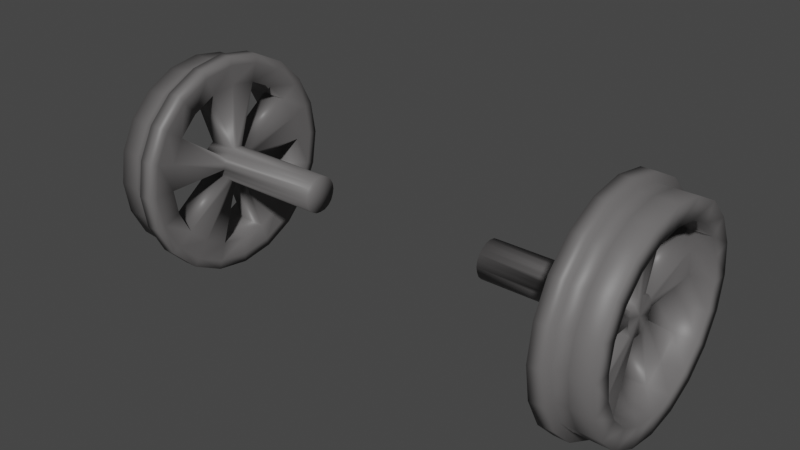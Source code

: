# Source: wheels_small.blend  (saved by Blender 2.93.21; exported with 4.5.12 LTS)
import bpy
from mathutils import Matrix  # noqa: F401  (used for matrix-valued properties, if any)

bpy.ops.wm.read_factory_settings(use_empty=True)
scene = bpy.context.scene
scene.name = 'Scene'

# ---- collections
col_collection = bpy.data.collections.new('Collection'); scene.collection.children.link(col_collection)

# ---- materials (node trees are filled in below, after node groups)
mat_material_001 = bpy.data.materials.new('Material.001')
mat_material_001.use_transparent_shadow = False
mat_material_004 = bpy.data.materials.new('Material.004')
mat_material_004.use_transparent_shadow = False

# ---- material node trees
mat_material_001.use_nodes = True; mat_material_001.node_tree.nodes.clear()
_N = mat_material_001.node_tree.nodes; _L = mat_material_001.node_tree.links
n0 = _N.new('ShaderNodeBsdfPrincipled'); n0.name = 'Principled BSDF'; n0.location = (10, 300)
n0.distribution = 'GGX'
n0.subsurface_method = 'BURLEY'
n0.inputs[0].default_value = (0.01331, 0.0129, 0.0129, 1.0)
n0.inputs[3].default_value = 1.45
n0.inputs[27].default_value = (0.0, 0.0, 0.0, 1.0)
n0.inputs[28].default_value = 1.0
n1 = _N.new('ShaderNodeOutputMaterial'); n1.name = 'Material Output'; n1.location = (300, 300)
_L.new(n0.outputs[0], n1.inputs[0])
n1.is_active_output = True
mat_material_004.use_nodes = True; mat_material_004.node_tree.nodes.clear()
_N = mat_material_004.node_tree.nodes; _L = mat_material_004.node_tree.links
n0 = _N.new('ShaderNodeBsdfPrincipled'); n0.name = 'Principled BSDF'; n0.location = (10, 300)
n0.distribution = 'GGX'
n0.subsurface_method = 'BURLEY'
n0.inputs[0].default_value = (0.1376, 0.1322, 0.1322, 1.0)
n0.inputs[3].default_value = 1.45
n0.inputs[27].default_value = (0.0, 0.0, 0.0, 1.0)
n0.inputs[28].default_value = 1.0
n1 = _N.new('ShaderNodeOutputMaterial'); n1.name = 'Material Output'; n1.location = (300, 300)
_L.new(n0.outputs[0], n1.inputs[0])
n1.is_active_output = True

# ---- world
world_world = bpy.data.worlds.new('World'); scene.world = world_world
world_world.use_nodes = True; world_world.node_tree.nodes.clear()
_N = world_world.node_tree.nodes; _L = world_world.node_tree.links
n0 = _N.new('ShaderNodeOutputWorld'); n0.name = 'World Output'; n0.location = (300, 300)
n1 = _N.new('ShaderNodeBackground'); n1.name = 'Background'; n1.location = (10, 300)
n1.inputs[0].default_value = (0.05088, 0.05088, 0.05088, 1.0)
_L.new(n1.outputs[0], n0.inputs[0])
n0.is_active_output = True
world_world.color = (0.05088, 0.05088, 0.05088)
world_world.use_sun_shadow = False
world_world.sun_shadow_jitter_overblur = 0.0

# ---- meshes
me_cube_009 = bpy.data.meshes.new('Cube.009')
me_cube_009.from_pydata([(0.9281, 0.431, 0.14), (0.9281, 0.4531, -4.829e-05), (0.9281, 0.3666, 0.2663), (0.9281, 0.2663, 0.3665), (0.9281, 0.14, 0.4309), (0.9281, -5.877e-07, 0.4531), (0.9281, -0.14, 0.4309), (0.9281, -0.2663, 0.3665), (0.9281, -0.3666, 0.2663), (0.9281, -0.431, 0.14), (0.9281, -0.4531, -4.829e-05), (0.9281, -0.431, -0.1401), (0.9281, -0.3666, -0.2664), (0.9281, -0.2663, -0.3666), (0.9281, -0.14, -0.431), (0.9281, -5.877e-07, -0.4532), (0.9281, 0.14, -0.431), (0.9281, 0.2663, -0.3666), (0.9281, 0.3666, -0.2664), (0.9281, 0.431, -0.1401), (0.9281, 0.3684, -4.829e-05), (0.9281, 0.3504, 0.1138), (0.9281, 0.298, 0.2165), (0.9281, 0.2165, 0.298), (0.9281, 0.1138, 0.3503), (0.9281, -5.877e-07, 0.3684), (0.9281, -0.1138, 0.3503), (0.9281, -0.2165, 0.298), (0.9281, -0.298, 0.2165), (0.9281, -0.3504, 0.1138), (0.9281, -0.3684, -4.829e-05), (0.9281, -0.3504, -0.1139), (0.9281, -0.298, -0.2166), (0.9281, -0.2165, -0.2981), (0.9281, -0.1138, -0.3504), (0.9281, -5.877e-07, -0.3685), (0.9281, 0.1138, -0.3504), (0.9281, 0.2165, -0.2981), (0.9281, 0.298, -0.2166), (0.9281, 0.3504, -0.1139), (0.9281, 0.08129, -4.829e-05), (0.9281, 0.07731, 0.02507), (0.9281, 0.06576, 0.04773), (0.9281, 0.02512, 0.07726), (0.9281, -5.877e-07, 0.08124), (0.9281, -0.02512, 0.07726), (0.9281, -0.06576, 0.04773), (0.9281, -0.07731, 0.02507), (0.9281, -0.08129, -4.829e-05), (0.9281, -0.06576, -0.04783), (0.9281, -0.04778, -0.06581), (0.9281, -0.02512, -0.07736), (0.9281, 0.02512, -0.07736), (0.9281, 0.04778, -0.06581), (0.9281, 0.06576, -0.04783), (0.9281, 0.076, -0.02474), (0.9281, 0.04697, 0.06461), (0.9281, -0.04697, 0.06461), (0.9281, -0.076, -0.02474), (0.9281, -5.877e-07, -0.07996), (1.06, 0.431, 0.14), (1.06, 0.4531, -4.829e-05), (1.06, 0.3666, 0.2663), (1.06, 0.2663, 0.3665), (1.06, 0.14, 0.4309), (1.06, -5.877e-07, 0.4531), (1.06, -0.14, 0.4309), (1.06, -0.2663, 0.3665), (1.06, -0.3666, 0.2663), (1.06, -0.431, 0.14), (1.06, -0.4531, -4.829e-05), (1.06, -0.431, -0.1401), (1.06, -0.3666, -0.2664), (1.06, -0.2663, -0.3666), (1.06, -0.14, -0.431), (1.06, -5.877e-07, -0.4532), (1.06, 0.14, -0.431), (1.06, 0.2663, -0.3666), (1.06, 0.3666, -0.2664), (1.06, 0.431, -0.1401), (1.06, 0.3504, 0.1138), (1.06, 0.3684, -4.829e-05), (1.06, 0.298, 0.2165), (1.06, 0.2165, 0.298), (1.06, 0.1138, 0.3503), (1.06, -5.877e-07, 0.3684), (1.06, -0.1138, 0.3503), (1.06, -0.2165, 0.298), (1.06, -0.298, 0.2165), (1.06, -0.3504, 0.1138), (1.06, -0.3684, -4.829e-05), (1.06, -0.3504, -0.1139), (1.06, -0.298, -0.2166), (1.06, -0.2165, -0.2981), (1.06, -0.1138, -0.3504), (1.06, -5.877e-07, -0.3685), (1.06, 0.1138, -0.3504), (1.06, 0.2165, -0.2981), (1.06, 0.298, -0.2166), (1.06, 0.3504, -0.1139), (1.06, 0.07731, 0.02507), (1.06, 0.08129, -4.829e-05), (1.06, 0.06576, 0.04773), (1.06, -5.877e-07, 0.08124), (1.06, 0.02512, 0.07726), (1.06, -0.02512, 0.07726), (1.06, -0.07731, 0.02507), (1.06, -0.06576, 0.04773), (1.06, -0.08129, -4.829e-05), (1.06, -0.04778, -0.06581), (1.06, -0.06576, -0.04783), (1.06, -0.02512, -0.07736), (1.06, 0.04778, -0.06581), (1.06, 0.02512, -0.07736), (1.06, 0.06576, -0.04783), (1.06, -0.04697, 0.06461), (1.06, 0.04697, 0.06461), (1.06, 0.076, -0.02474), (1.06, -5.877e-07, -0.07996), (1.06, -0.076, -0.02474), (1.06, -5.877e-07, -4.829e-05), (0.9942, 0.431, 0.14), (0.9942, 0.4531, -4.829e-05), (0.9942, 0.3666, 0.2663), (0.9942, 0.2663, 0.3665), (0.9942, 0.14, 0.4309), (0.9942, -5.877e-07, 0.4531), (0.9942, -0.14, 0.4309), (0.9942, -0.2663, 0.3665), (0.9942, -0.3666, 0.2663), (0.9942, -0.431, 0.14), (0.9942, -0.4531, -4.829e-05), (0.9942, -0.431, -0.1401), (0.9942, -0.3666, -0.2664), (0.9942, -0.2663, -0.3666), (0.9942, -0.14, -0.431), (0.9942, -5.877e-07, -0.4532), (0.9942, 0.14, -0.431), (0.9942, 0.2663, -0.3666), (0.9942, 0.3666, -0.2664), (0.9942, 0.431, -0.1401), (0.9942, 0.4671, -0.1518), (0.9942, 0.3974, -0.2888), (0.9942, 0.2887, -0.3974), (0.9942, 0.1518, -0.4672), (0.9942, -5.877e-07, -0.4912), (0.9942, -0.1518, -0.4672), (0.9942, -0.2887, -0.3974), (0.9942, -0.3974, -0.2888), (0.9942, -0.4671, -0.1518), (0.9942, -0.4912, -4.829e-05), (0.9942, -0.4671, 0.1517), (0.9942, -0.3974, 0.2887), (0.9942, -0.2887, 0.3973), (0.9942, -0.1518, 0.4671), (0.9942, -5.877e-07, 0.4911), (0.9942, 0.1518, 0.4671), (0.9942, 0.2887, 0.3973), (0.9942, 0.3974, 0.2887), (0.9942, 0.4671, 0.1517), (0.9942, 0.4912, -4.829e-05), (0.9281, 0.4671, -0.1518), (0.9281, 0.3974, -0.2888), (0.9281, 0.2887, -0.3974), (0.9281, 0.1518, -0.4672), (0.9281, -5.877e-07, -0.4912), (0.9281, -0.1518, -0.4672), (0.9281, -0.2887, -0.3974), (0.9281, -0.3974, -0.2888), (0.9281, -0.4671, -0.1518), (0.9281, -0.4912, -4.829e-05), (0.9281, -0.4671, 0.1517), (0.9281, -0.3974, 0.2887), (0.9281, -0.2887, 0.3973), (0.9281, -0.1518, 0.4671), (0.9281, -5.877e-07, 0.4911), (0.9281, 0.1518, 0.4671), (0.9281, 0.2887, 0.3973), (0.9281, 0.3974, 0.2887), (0.9281, 0.4912, -4.829e-05), (0.9281, 0.4671, 0.1517), (0.4325, 0.07731, 0.02507), (0.4325, 0.08129, -4.829e-05), (0.4325, 0.06576, 0.04773), (0.4325, -5.877e-07, 0.08124), (0.4325, 0.02512, 0.07726), (0.4325, -0.02512, 0.07726), (0.4325, -0.07731, 0.02507), (0.4325, -0.06576, 0.04773), (0.4325, -0.08129, -4.829e-05), (0.4325, -0.04778, -0.06581), (0.4325, -0.06576, -0.04783), (0.4325, -0.02512, -0.07736), (0.4325, 0.04778, -0.06581), (0.4325, 0.02512, -0.07736), (0.4325, 0.06576, -0.04783), (0.4325, -0.04697, 0.06461), (0.4325, 0.04697, 0.06461), (0.4325, 0.076, -0.02474), (0.4325, -5.877e-07, -0.07996), (0.4325, -0.076, -0.02474), (0.4325, -5.877e-07, -4.829e-05), (1.156, 0.431, 0.14), (1.156, 0.4531, -4.829e-05), (1.156, 0.3666, 0.2663), (1.156, 0.2663, 0.3665), (1.156, 0.14, 0.4309), (1.156, -5.877e-07, 0.4531), (1.156, -0.14, 0.4309), (1.156, -0.2663, 0.3665), (1.156, -0.3666, 0.2663), (1.156, -0.431, 0.14), (1.156, -0.4531, -4.829e-05), (1.156, -0.431, -0.1401), (1.156, -0.3666, -0.2664), (1.156, -0.2663, -0.3666), (1.156, -0.14, -0.431), (1.156, -5.877e-07, -0.4532), (1.156, 0.14, -0.431), (1.156, 0.2663, -0.3666), (1.156, 0.3666, -0.2664), (1.156, 0.431, -0.1401), (1.156, 0.3504, 0.1138), (1.156, 0.3684, -4.829e-05), (1.156, 0.298, 0.2165), (1.156, 0.2165, 0.298), (1.156, 0.1138, 0.3503), (1.156, -5.877e-07, 0.3684), (1.156, -0.1138, 0.3503), (1.156, -0.2165, 0.298), (1.156, -0.298, 0.2165), (1.156, -0.3504, 0.1138), (1.156, -0.3684, -4.829e-05), (1.156, -0.3504, -0.1139), (1.156, -0.298, -0.2166), (1.156, -0.2165, -0.2981), (1.156, -0.1138, -0.3504), (1.156, -5.877e-07, -0.3685), (1.156, 0.1138, -0.3504), (1.156, 0.2165, -0.2981), (1.156, 0.298, -0.2166), (1.156, 0.3504, -0.1139)], [], [(2, 22, 23, 3), (17, 37, 38, 18), (10, 30, 31, 11), (3, 23, 24, 4), (18, 38, 39, 19), (11, 31, 32, 12), (4, 24, 25, 5), (19, 39, 20, 1), (12, 32, 33, 13), (5, 25, 26, 6), (13, 33, 34, 14), (6, 26, 27, 7), (14, 34, 35, 15), (7, 27, 28, 8), (1, 20, 21, 0), (15, 35, 36, 16), (8, 28, 29, 9), (0, 21, 22, 2), (16, 36, 37, 17), (9, 29, 30, 10), (33, 50, 51, 34), (37, 53, 54, 38), (20, 40, 41, 21), (24, 43, 44, 25), (21, 41, 42, 22), (28, 46, 47, 29), (25, 44, 45, 26), (32, 49, 50, 33), (29, 47, 48, 30), (36, 52, 53, 37), (42, 41, 181, 183), (53, 52, 194, 193), (40, 55, 198, 182), (41, 40, 182, 181), (51, 50, 190, 192), (49, 58, 200, 191), (50, 49, 191, 190), (52, 59, 199, 194), (48, 47, 187, 189), (88, 87, 229, 230), (71, 72, 214, 213), (87, 86, 228, 229), (70, 71, 213, 212), (81, 99, 241, 223), (69, 70, 212, 211), (86, 85, 227, 228), (99, 98, 240, 241), (68, 69, 211, 210), (85, 84, 226, 227), (98, 97, 239, 240), (84, 83, 225, 226), (67, 68, 210, 209), (97, 96, 238, 239), (83, 82, 224, 225), (66, 67, 209, 208), (96, 95, 237, 238), (82, 80, 222, 224), (65, 66, 208, 207), (95, 94, 236, 237), (93, 94, 111, 109), (97, 98, 114, 112), (81, 80, 100, 101), (84, 85, 103, 104), (80, 82, 102, 100), (88, 89, 106, 107), (85, 86, 105, 103), (92, 93, 109, 110), (89, 90, 108, 106), (96, 97, 112, 113), (109, 120, 119, 110), (111, 118, 120, 109), (113, 112, 120, 118), (112, 114, 117, 120), (100, 120, 117, 101), (100, 102, 116, 120), (103, 120, 116, 104), (103, 105, 115, 120), (106, 120, 115, 107), (22, 42, 102, 82), (27, 26, 86, 87), (65, 126, 127, 66), (46, 28, 88, 107), (28, 27, 87, 88), (71, 132, 133, 72), (138, 137, 144, 143), (26, 45, 105, 86), (137, 136, 145, 144), (49, 32, 92, 110), (31, 30, 90, 91), (64, 125, 126, 65), (30, 48, 108, 90), (32, 31, 91, 92), (166, 165, 145, 146), (52, 36, 96, 113), (70, 131, 132, 71), (57, 46, 107, 115), (14, 15, 165, 166), (56, 43, 104, 116), (35, 34, 94, 95), (162, 161, 141, 142), (54, 55, 117, 114), (36, 35, 95, 96), (63, 124, 125, 64), (59, 52, 113, 118), (168, 167, 147, 148), (58, 49, 110, 119), (69, 130, 131, 70), (55, 40, 101, 117), (39, 38, 98, 99), (164, 163, 143, 144), (42, 56, 116, 102), (48, 47, 106, 108), (20, 39, 99, 81), (136, 135, 146, 145), (62, 123, 124, 63), (45, 57, 115, 105), (170, 169, 149, 150), (48, 58, 119, 108), (68, 129, 130, 69), (2, 3, 177, 178), (60, 121, 123, 62), (34, 51, 111, 94), (172, 171, 151, 152), (51, 59, 118, 111), (38, 54, 114, 98), (40, 20, 81, 101), (23, 22, 82, 83), (24, 23, 83, 84), (43, 24, 84, 104), (128, 127, 154, 153), (9, 10, 170, 171), (129, 128, 153, 152), (8, 9, 171, 172), (130, 129, 152, 151), (7, 8, 172, 173), (131, 130, 151, 150), (6, 7, 173, 174), (132, 131, 150, 149), (19, 1, 179, 161), (5, 6, 174, 175), (133, 132, 149, 148), (18, 19, 161, 162), (134, 133, 148, 147), (4, 5, 175, 176), (17, 18, 162, 163), (135, 134, 147, 146), (3, 4, 176, 177), (16, 17, 163, 164), (121, 122, 160, 159), (15, 16, 164, 165), (123, 121, 159, 158), (124, 123, 158, 157), (1, 0, 180, 179), (125, 124, 157, 156), (12, 13, 167, 168), (140, 139, 142, 141), (127, 126, 155, 154), (10, 11, 169, 170), (180, 178, 158, 159), (177, 176, 156, 157), (175, 174, 154, 155), (173, 172, 152, 153), (171, 170, 150, 151), (169, 168, 148, 149), (167, 166, 146, 147), (165, 164, 144, 145), (163, 162, 142, 143), (161, 179, 160, 141), (0, 2, 178, 180), (13, 14, 166, 167), (72, 133, 134, 73), (67, 128, 129, 68), (139, 138, 143, 142), (73, 134, 135, 74), (66, 127, 128, 67), (126, 125, 156, 155), (74, 135, 136, 75), (11, 12, 168, 169), (75, 136, 137, 76), (122, 140, 141, 160), (76, 137, 138, 77), (179, 180, 159, 160), (77, 138, 139, 78), (178, 177, 157, 158), (78, 139, 140, 79), (176, 175, 155, 156), (79, 140, 122, 61), (174, 173, 153, 154), (61, 122, 121, 60), (106, 108, 119, 120), (55, 54, 195, 198), (190, 191, 200, 201), (192, 190, 201, 199), (194, 199, 201, 193), (193, 201, 198, 195), (181, 182, 198, 201), (181, 201, 197, 183), (184, 185, 197, 201), (184, 201, 196, 186), (187, 188, 196, 201), (187, 201, 200, 189), (56, 42, 183, 197), (54, 53, 193, 195), (59, 51, 192, 199), (44, 43, 185, 184), (46, 57, 196, 188), (45, 44, 184, 186), (57, 45, 186, 196), (43, 56, 197, 185), (47, 46, 188, 187), (58, 48, 189, 200), (204, 205, 225, 224), (219, 220, 240, 239), (212, 213, 233, 232), (205, 206, 226, 225), (220, 221, 241, 240), (213, 214, 234, 233), (206, 207, 227, 226), (221, 203, 223, 241), (214, 215, 235, 234), (207, 208, 228, 227), (215, 216, 236, 235), (208, 209, 229, 228), (216, 217, 237, 236), (209, 210, 230, 229), (203, 202, 222, 223), (217, 218, 238, 237), (210, 211, 231, 230), (202, 204, 224, 222), (218, 219, 239, 238), (211, 212, 232, 231), (89, 88, 230, 231), (72, 73, 215, 214), (90, 89, 231, 232), (73, 74, 216, 215), (61, 60, 202, 203), (91, 90, 232, 233), (74, 75, 217, 216), (77, 78, 220, 219), (60, 62, 204, 202), (92, 91, 233, 234), (75, 76, 218, 217), (78, 79, 221, 220), (62, 63, 205, 204), (93, 92, 234, 235), (76, 77, 219, 218), (63, 64, 206, 205), (79, 61, 203, 221), (94, 93, 235, 236), (64, 65, 207, 206), (80, 81, 223, 222)])
me_cube_009.polygons.foreach_set('use_smooth', [True] * 251)
me_cube_009.polygons.foreach_set('material_index', [1, 1, 1, 1, 1, 1, 1, 1, 1, 1, 1, 1, 1, 1, 1, 1, 1, 1, 1, 1, 1, 1, 1, 1, 1, 1, 1, 1, 1, 1, 1, 1, 1, 1, 1, 1, 1, 1, 1, 1, 1, 1, 1, 1, 1, 1, 1, 1, 1, 1, 1, 1, 1, 1, 1, 1, 1, 1, 1, 1, 1, 1, 1, 1, 1, 1, 1, 1, 1, 1, 1, 1, 1, 1, 1, 1, 1, 1, 1, 1, 1, 1, 1, 1, 1, 1, 1, 1, 1, 1, 1, 1, 1, 1, 1, 1, 1, 1, 1, 1, 1, 1, 1, 1, 1, 1, 1, 1, 1, 1, 1, 1, 1, 1, 1, 1, 1, 1, 1, 1, 1, 1, 1, 1, 1, 1, 1, 1, 1, 1, 1, 1, 1, 1, 1, 1, 1, 1, 1, 1, 1, 1, 1, 1, 1, 1, 1, 1, 1, 1, 1, 1, 1, 1, 1, 1, 1, 1, 1, 1, 1, 1, 1, 1, 1, 1, 1, 1, 1, 1, 1, 1, 1, 1, 1, 1, 1, 1, 1, 1, 1, 1, 1, 1, 1, 1, 1, 1, 1, 1, 1, 1, 1, 1, 1, 1, 1, 1, 1, 1, 1, 1, 1, 1, 1, 1, 1, 1, 1, 1, 1, 1, 1, 1, 1, 1, 1, 1, 1, 1, 1, 1, 1, 1, 1, 1, 1, 1, 1, 1, 1, 1, 1, 1, 1, 1, 1, 1, 1, 1, 1, 1, 1, 1, 1, 1, 1, 1, 1, 1, 1])
_uv = me_cube_009.uv_layers.new(name='UVMap')
_uv.uv.foreach_set('vector', [0.0, 0.0, 0.0, 0.0, 0.0, 0.0, 0.0, 0.0, 0.0, 0.0, 0.0, 0.0, 0.0, 0.0, 0.0, 0.0, 0.0, 0.0, 0.0, 0.0, 0.0, 0.0, 0.0, 0.0, 0.0, 0.0, 0.0, 0.0, 0.0, 0.0, 0.0, 0.0, 0.0, 0.0, 0.0, 0.0, 0.0, 0.0, 0.0, 0.0, 0.0, 0.0, 0.0, 0.0, 0.0, 0.0, 0.0, 0.0, 0.0, 0.0, 0.0, 0.0, 0.0, 0.0, 0.0, 0.0, 0.0, 0.0, 0.0, 0.0, 0.0, 0.0, 0.0, 0.0, 0.0, 0.0, 0.0, 0.0, 0.0, 0.0, 0.0, 0.0, 0.0, 0.0, 0.0, 0.0, 0.0, 0.0, 0.0, 0.0, 0.0, 0.0, 0.0, 0.0, 0.0, 0.0, 0.0, 0.0, 0.0, 0.0, 0.0, 0.0, 0.0, 0.0, 0.0, 0.0, 0.0, 0.0, 0.0, 0.0, 0.0, 0.0, 0.0, 0.0, 0.0, 0.0, 0.0, 0.0, 0.0, 0.0, 0.0, 0.0, 0.0, 0.0, 0.0, 0.0, 0.0, 0.0, 0.0, 0.0, 0.0, 0.0, 0.0, 0.0, 0.0, 0.0, 0.0, 0.0, 0.0, 0.0, 0.0, 0.0, 0.0, 0.0, 0.0, 0.0, 0.0, 0.0, 0.0, 0.0, 0.0, 0.0, 0.0, 0.0, 0.0, 0.0, 0.0, 0.0, 0.0, 0.0, 0.0, 0.0, 0.0, 0.0, 0.0, 0.0, 0.0, 0.0, 0.0, 0.0, 0.0, 0.0, 0.0, 0.0, 0.0, 0.0, 0.0, 0.0, 0.0, 0.0, 0.0, 0.0, 0.0, 0.0, 0.0, 0.0, 0.0, 0.0, 0.0, 0.0, 0.0, 0.0, 0.0, 0.0, 0.0, 0.0, 0.0, 0.0, 0.0, 0.0, 0.0, 0.0, 0.0, 0.0, 0.0, 0.0, 0.0, 0.0, 0.0, 0.0, 0.0, 0.0, 0.0, 0.0, 0.0, 0.0, 0.0, 0.0, 0.0, 0.0, 0.0, 0.0, 0.0, 0.0, 0.0, 0.0, 0.0, 0.0, 0.0, 0.0, 0.0, 0.0, 0.0, 0.0, 0.0, 0.0, 0.0, 0.0, 0.0, 0.0, 0.0, 0.0, 0.0, 0.0, 0.0, 0.0, 0.0, 0.0, 0.0, 0.0, 0.0, 0.0, 0.0, 0.0, 0.0, 0.0, 0.0, 0.0, 0.0, 0.0, 0.0, 0.0, 0.0, 0.0, 0.0, 0.0, 0.0, 0.0, 0.0, 0.0, 0.0, 0.0, 0.0, 0.0, 0.0, 0.0, 0.0, 0.0, 0.0, 0.0, 0.0, 0.0, 0.0, 0.0, 0.0, 0.0, 0.0, 0.0, 0.0, 0.0, 0.0, 0.0, 0.0, 0.0, 0.0, 0.0, 0.0, 0.0, 0.0, 0.0, 0.0, 0.0, 0.0, 0.0, 0.0, 0.0, 0.0, 0.0, 0.0, 0.0, 0.0, 0.0, 0.0, 0.0, 0.0, 0.0, 0.0, 0.0, 0.0, 0.0, 0.0, 0.0, 0.0, 0.0, 0.0, 0.0, 0.0, 0.0, 0.0, 0.0, 0.0, 0.0, 0.0, 0.0, 0.0, 0.0, 0.0, 0.0, 0.0, 0.0, 0.0, 0.0, 0.0, 0.0, 0.0, 0.0, 0.0, 0.0, 0.0, 0.0, 0.0, 0.0, 0.0, 0.0, 0.0, 0.0, 0.0, 0.0, 0.0, 0.0, 0.0, 0.0, 0.0, 0.0, 0.0, 0.0, 0.0, 0.0, 0.0, 0.0, 0.0, 0.0, 0.0, 0.0, 0.0, 0.0, 0.0, 0.0, 0.0, 0.0, 0.0, 0.0, 0.0, 0.0, 0.0, 0.0, 0.0, 0.0, 0.0, 0.0, 0.0, 0.0, 0.0, 0.0, 0.0, 0.0, 0.0, 0.0, 0.0, 0.0, 0.0, 0.0, 0.0, 0.0, 0.0, 0.0, 0.0, 0.0, 0.0, 0.0, 0.0, 0.0, 0.0, 0.0, 0.0, 0.0, 0.0, 0.0, 0.0, 0.0, 0.0, 0.0, 0.0, 0.0, 0.0, 0.0, 0.0, 0.0, 0.0, 0.0, 0.0, 0.0, 0.0, 0.0, 0.0, 0.0, 0.0, 0.0, 0.0, 0.0, 0.0, 0.0, 0.0, 0.0, 0.0, 0.0, 0.0, 0.0, 0.0, 0.0, 0.0, 0.0, 0.0, 0.0, 0.0, 0.0, 0.0, 0.0, 0.0, 0.0, 0.0, 0.0, 0.0, 0.0, 0.0, 0.0, 0.0, 0.0, 0.0, 0.0, 0.0, 0.0, 0.0, 0.0, 0.0, 0.0, 0.0, 0.0, 0.0, 0.0, 0.0, 0.0, 0.0, 0.0, 0.0, 0.0, 0.0, 0.0, 0.0, 0.0, 0.0, 0.0, 0.0, 0.0, 0.0, 0.0, 0.0, 0.0, 0.0, 0.0, 0.0, 0.0, 0.0, 0.0, 0.0, 0.0, 0.0, 0.0, 0.0, 0.0, 0.0, 0.0, 0.0, 0.0, 0.0, 0.0, 0.0, 0.0, 0.0, 0.0, 0.0, 0.0, 0.0, 0.0, 0.0, 0.0, 0.0, 0.0, 0.0, 0.0, 0.0, 0.0, 0.0, 0.0, 0.0, 0.0, 0.0, 0.0, 0.0, 0.0, 0.0, 0.0, 0.0, 0.0, 0.0, 0.0, 0.0, 0.0, 0.0, 0.0, 0.0, 0.0, 0.0, 0.0, 0.0, 0.0, 0.0, 0.0, 0.0, 0.0, 0.0, 0.0, 0.0, 0.0, 0.0, 0.0, 0.0, 0.0, 0.0, 0.0, 0.0, 0.0, 0.0, 0.0, 0.0, 0.0, 0.0, 0.0, 0.0, 0.0, 0.0, 0.0, 0.0, 0.0, 0.0, 0.0, 0.0, 0.0, 0.0, 0.0, 0.0, 0.0, 0.0, 0.0, 0.0, 0.0, 0.0, 0.0, 0.0, 0.0, 0.0, 0.0, 0.0, 0.0, 0.0, 0.0, 0.0, 0.0, 0.0, 0.0, 0.0, 0.0, 0.0, 0.0, 0.0, 0.0, 0.0, 0.0, 0.0, 0.0, 0.0, 0.0, 0.0, 0.0, 0.0, 0.0, 0.0, 0.0, 0.0, 0.0, 0.0, 0.0, 0.0, 0.0, 0.0, 0.0, 0.0, 0.0, 0.0, 0.0, 0.0, 0.0, 0.0, 0.0, 0.0, 0.0, 0.0, 0.0, 0.0, 0.0, 0.0, 0.0, 0.0, 0.0, 0.0, 0.0, 0.0, 0.0, 0.0, 0.0, 0.0, 0.0, 0.0, 0.0, 0.0, 0.0, 0.0, 0.0, 0.0, 0.0, 0.0, 0.0, 0.0, 0.0, 0.0, 0.0, 0.0, 0.0, 0.0, 0.0, 0.0, 0.0, 0.0, 0.0, 0.0, 0.0, 0.0, 0.0, 0.0, 0.0, 0.0, 0.0, 0.0, 0.0, 0.0, 0.0, 0.0, 0.0, 0.0, 0.0, 0.0, 0.0, 0.0, 0.0, 0.0, 0.0, 0.0, 0.0, 0.0, 0.0, 0.0, 0.0, 0.0, 0.0, 0.0, 0.0, 0.0, 0.0, 0.0, 0.0, 0.0, 0.0, 0.0, 0.0, 0.0, 0.0, 0.0, 0.0, 0.0, 0.0, 0.0, 0.0, 0.0, 0.0, 0.0, 0.0, 0.0, 0.0, 0.0, 0.0, 0.0, 0.0, 0.0, 0.0, 0.0, 0.0, 0.0, 0.0, 0.0, 0.0, 0.0, 0.0, 0.0, 0.0, 0.0, 0.0, 0.0, 0.0, 0.0, 0.0, 0.0, 0.0, 0.0, 0.0, 0.0, 0.0, 0.0, 0.0, 0.0, 0.0, 0.0, 0.0, 0.0, 0.0, 0.0, 0.0, 0.0, 0.0, 0.0, 0.0, 0.0, 0.0, 0.0, 0.0, 0.0, 0.0, 0.0, 0.0, 0.0, 0.0, 0.0, 0.0, 0.0, 0.0, 0.0, 0.0, 0.0, 0.0, 0.0, 0.0, 0.0, 0.0, 0.0, 0.0, 0.0, 0.0, 0.0, 0.0, 0.0, 0.0, 0.0, 0.0, 0.0, 0.0, 0.0, 0.0, 0.0, 0.0, 0.0, 0.0, 0.0, 0.0, 0.0, 0.0, 0.0, 0.0, 0.0, 0.0, 0.0, 0.0, 0.0, 0.0, 0.0, 0.0, 0.0, 0.0, 0.0, 0.0, 0.0, 0.0, 0.0, 0.0, 0.0, 0.0, 0.0, 0.0, 0.0, 0.0, 0.0, 0.0, 0.0, 0.0, 0.0, 0.0, 0.0, 0.0, 0.0, 0.0, 0.0, 0.0, 0.0, 0.0, 0.0, 0.0, 0.0, 0.0, 0.0, 0.0, 0.0, 0.0, 0.0, 0.0, 0.0, 0.0, 0.0, 0.0, 0.0, 0.0, 0.0, 0.0, 0.0, 0.0, 0.0, 0.0, 0.0, 0.0, 0.0, 0.0, 0.0, 0.0, 0.0, 0.0, 0.0, 0.0, 0.0, 0.0, 0.0, 0.0, 0.0, 0.0, 0.0, 0.0, 0.0, 0.0, 0.0, 0.0, 0.0, 0.0, 0.0, 0.0, 0.0, 0.0, 0.0, 0.0, 0.0, 0.0, 0.0, 0.0, 0.0, 0.0, 0.0, 0.0, 0.0, 0.0, 0.0, 0.0, 0.0, 0.0, 0.0, 0.0, 0.0, 0.0, 0.0, 0.0, 0.0, 0.0, 0.0, 0.0, 0.0, 0.0, 0.0, 0.0, 0.0, 0.0, 0.0, 0.0, 0.0, 0.0, 0.0, 0.0, 0.0, 0.0, 0.0, 0.0, 0.0, 0.0, 0.0, 0.0, 0.0, 0.0, 0.0, 0.0, 0.0, 0.0, 0.0, 0.0, 0.0, 0.0, 0.0, 0.0, 0.0, 0.0, 0.0, 0.0, 0.0, 0.0, 0.0, 0.0, 0.0, 0.0, 0.0, 0.0, 0.0, 0.0, 0.0, 0.0, 0.0, 0.0, 0.0, 0.0, 0.0, 0.0, 0.0, 0.0, 0.0, 0.0, 0.0, 0.0, 0.0, 0.0, 0.0, 0.0, 0.0, 0.0, 0.0, 0.0, 0.0, 0.0, 0.0, 0.0, 0.0, 0.0, 0.0, 0.0, 0.0, 0.0, 0.0, 0.0, 0.0, 0.0, 0.0, 0.0, 0.0, 0.0, 0.0, 0.0, 0.0, 0.0, 0.0, 0.0, 0.0, 0.0, 0.0, 0.0, 0.0, 0.0, 0.0, 0.0, 0.0, 0.0, 0.0, 0.0, 0.0, 0.0, 0.0, 0.0, 0.0, 0.0, 0.0, 0.0, 0.0, 0.0, 0.0, 0.0, 0.0, 0.0, 0.0, 0.0, 0.0, 0.0, 0.0, 0.0, 0.0, 0.0, 0.0, 0.0, 0.0, 0.0, 0.0, 0.0, 0.0, 0.0, 0.0, 0.0, 0.0, 0.0, 0.0, 0.0, 0.0, 0.0, 0.0, 0.0, 0.0, 0.0, 0.0, 0.0, 0.0, 0.0, 0.0, 0.0, 0.0, 0.0, 0.0, 0.0, 0.0, 0.0, 0.0, 0.0, 0.0, 0.0, 0.0, 0.0, 0.0, 0.0, 0.0, 0.0, 0.0, 0.0, 0.0, 0.0, 0.0, 0.0, 0.0, 0.0, 0.0, 0.0, 0.0, 0.0, 0.0, 0.0, 0.0, 0.0, 0.0, 0.0, 0.0, 0.0, 0.0, 0.0, 0.0, 0.0, 0.0, 0.0, 0.0, 0.0, 0.0, 0.0, 0.0, 0.0, 0.0, 0.0, 0.0, 0.0, 0.0, 0.0, 0.0, 0.0, 0.0, 0.0, 0.0, 0.0, 0.0, 0.0, 0.0, 0.0, 0.0, 0.0, 0.0, 0.0, 0.0, 0.0, 0.0, 0.0, 0.0, 0.0, 0.0, 0.0, 0.0, 0.0, 0.0, 0.0, 0.0, 0.0, 0.0, 0.0, 0.0, 0.0, 0.0, 0.0, 0.0, 0.0, 0.0, 0.0, 0.0, 0.0, 0.0, 0.0, 0.0, 0.0, 0.0, 0.0, 0.0, 0.0, 0.0, 0.0, 0.0, 0.0, 0.0, 0.0, 0.0, 0.0, 0.0, 0.0, 0.0, 0.0, 0.0, 0.0, 0.0, 0.0, 0.0, 0.0, 0.0, 0.0, 0.0, 0.0, 0.0, 0.0, 0.0, 0.0, 0.0, 0.0, 0.0, 0.0, 0.0, 0.0, 0.0, 0.0, 0.0, 0.0, 0.0, 0.0, 0.0, 0.0, 0.0, 0.0, 0.0, 0.0, 0.0, 0.0, 0.0, 0.0, 0.0, 0.0, 0.0, 0.0, 0.0, 0.0, 0.0, 0.0, 0.0, 0.0, 0.0, 0.0, 0.0, 0.0, 0.0, 0.0, 0.0, 0.0, 0.0, 0.0, 0.0, 0.0, 0.0, 0.0, 0.0, 0.0, 0.0, 0.0, 0.0, 0.0, 0.0, 0.0, 0.0, 0.0, 0.0, 0.0, 0.0, 0.0, 0.0, 0.0, 0.0, 0.0, 0.0, 0.0, 0.0, 0.0, 0.0, 0.0, 0.0, 0.0, 0.0, 0.0, 0.0, 0.0, 0.0, 0.0, 0.0, 0.0, 0.0, 0.0, 0.0, 0.0, 0.0, 0.0, 0.0, 0.0, 0.0, 0.0, 0.0, 0.0, 0.0, 0.0, 0.0, 0.0, 0.0, 0.0, 0.0, 0.0, 0.0, 0.0, 0.0, 0.0, 0.0, 0.0, 0.0, 0.0, 0.0, 0.0, 0.0, 0.0, 0.0, 0.0, 0.0, 0.0, 0.0, 0.0, 0.0, 0.0, 0.0, 0.0, 0.0, 0.0, 0.0, 0.0, 0.0, 0.0, 0.0, 0.0, 0.0, 0.0, 0.0, 0.0, 0.0, 0.0, 0.0, 0.0, 0.0, 0.0, 0.0, 0.0, 0.0, 0.0, 0.0, 0.0, 0.0, 0.0, 0.0, 0.0, 0.0, 0.0, 0.0, 0.0, 0.0, 0.0, 0.0, 0.0, 0.0, 0.0, 0.0, 0.0, 0.0, 0.0, 0.0, 0.0, 0.0, 0.0, 0.0, 0.0, 0.0, 0.0, 0.0, 0.0, 0.0, 0.0, 0.0, 0.0, 0.0, 0.0, 0.0, 0.0, 0.0, 0.0, 0.0, 0.0, 0.0, 0.0, 0.0, 0.0, 0.0, 0.0, 0.0, 0.0, 0.0, 0.0, 0.0, 0.0, 0.0, 0.0, 0.0, 0.0, 0.0, 0.0, 0.0, 0.0, 0.0, 0.0, 0.0, 0.0, 0.0, 0.0, 0.0, 0.0, 0.0, 0.0, 0.0, 0.0, 0.0, 0.0, 0.0, 0.0, 0.0, 0.0, 0.0, 0.0, 0.0, 0.0, 0.0, 0.0, 0.0, 0.0, 0.0, 0.0, 0.0, 0.0, 0.0, 0.0, 0.0, 0.0, 0.0, 0.0, 0.0, 0.0, 0.0, 0.0, 0.0, 0.0, 0.0, 0.0, 0.0, 0.0, 0.0, 0.0, 0.0, 0.0, 0.0, 0.0, 0.0, 0.0, 0.0, 0.0, 0.0, 0.0, 0.0, 0.0, 0.0, 0.0, 0.0, 0.0, 0.0, 0.0, 0.0, 0.0, 0.0, 0.0, 0.0, 0.0, 0.0, 0.0, 0.0, 0.0, 0.0, 0.0, 0.0, 0.0, 0.0, 0.0, 0.0, 0.0, 0.0, 0.0, 0.0, 0.0, 0.0, 0.0, 0.0, 0.0, 0.0, 0.0, 0.0, 0.0, 0.0, 0.0, 0.0, 0.0, 0.0, 0.0, 0.0, 0.0, 0.0, 0.0, 0.0, 0.0, 0.0, 0.0, 0.0, 0.0, 0.0, 0.0, 0.0, 0.0, 0.0, 0.0, 0.0, 0.0, 0.0, 0.0, 0.0, 0.0, 0.0, 0.0, 0.0, 0.0, 0.0, 0.0, 0.0, 0.0, 0.0, 0.0, 0.0, 0.0, 0.0, 0.0, 0.0, 0.0, 0.0, 0.0, 0.0, 0.0, 0.0, 0.0, 0.0, 0.0, 0.0, 0.0, 0.0, 0.0, 0.0, 0.0, 0.0, 0.0, 0.0, 0.0, 0.0, 0.0, 0.0, 0.0, 0.0, 0.0, 0.0, 0.0, 0.0, 0.0, 0.0, 0.0, 0.0, 0.0, 0.0, 0.0, 0.0, 0.0, 0.0, 0.0, 0.0, 0.0, 0.0, 0.0, 0.0, 0.0, 0.0, 0.0, 0.0, 0.0, 0.0, 0.0, 0.0, 0.0, 0.0, 0.0, 0.0, 0.0, 0.0, 0.0, 0.0, 0.0, 0.0, 0.0, 0.0, 0.0, 0.0, 0.0, 0.0, 0.0, 0.0, 0.0, 0.0, 0.0, 0.0, 0.0, 0.0, 0.0, 0.0, 0.0, 0.0, 0.0, 0.0, 0.0, 0.0, 0.0, 0.0, 0.0, 0.0, 0.0, 0.0, 0.0, 0.0, 0.0, 0.0, 0.0, 0.0, 0.0, 0.0, 0.0, 0.0, 0.0, 0.0, 0.0, 0.0, 0.0, 0.0, 0.0, 0.0, 0.0, 0.0, 0.0, 0.0, 0.0, 0.0, 0.0, 0.0, 0.0, 0.0, 0.0, 0.0, 0.0, 0.0, 0.0, 0.0, 0.0, 0.0, 0.0, 0.0, 0.0, 0.0, 0.0, 0.0, 0.0, 0.0, 0.0, 0.0, 0.0, 0.0, 0.0, 0.0, 0.0, 0.0, 0.0, 0.0, 0.0, 0.0, 0.0, 0.0, 0.0, 0.0, 0.0, 0.0, 0.0, 0.0, 0.0, 0.0, 0.0, 0.0, 0.0, 0.0, 0.0, 0.0, 0.0, 0.0, 0.0, 0.0, 0.0, 0.0, 0.0, 0.0, 0.0, 0.0, 0.0, 0.0, 0.0, 0.0, 0.0, 0.0, 0.0, 0.0, 0.0, 0.0, 0.0, 0.0, 0.0, 0.0, 0.0, 0.0, 0.0, 0.0, 0.0, 0.0, 0.0, 0.0, 0.0, 0.0, 0.0, 0.0, 0.0, 0.0, 0.0, 0.0, 0.0, 0.0, 0.0, 0.0, 0.0, 0.0, 0.0, 0.0, 0.0, 0.0, 0.0, 0.0, 0.0, 0.0, 0.0, 0.0, 0.0, 0.0, 0.0, 0.0, 0.0, 0.0, 0.0, 0.0, 0.0, 0.0, 0.0, 0.0, 0.0, 0.0, 0.0, 0.0, 0.0, 0.0, 0.0, 0.0, 0.0, 0.0, 0.0, 0.0, 0.0, 0.0, 0.0, 0.0, 0.0, 0.0, 0.0, 0.0, 0.0, 0.0, 0.0, 0.0, 0.0, 0.0, 0.0, 0.0, 0.0, 0.0, 0.0, 0.0, 0.0, 0.0, 0.0, 0.0, 0.0, 0.0, 0.0, 0.0, 0.0, 0.0, 0.0, 0.0, 0.0, 0.0, 0.0, 0.0, 0.0, 0.0, 0.0, 0.0, 0.0, 0.0, 0.0, 0.0, 0.0, 0.0, 0.0, 0.0, 0.0, 0.0, 0.0, 0.0, 0.0, 0.0, 0.0, 0.0, 0.0, 0.0, 0.0, 0.0, 0.0, 0.0, 0.0, 0.0, 0.0, 0.0, 0.0, 0.0, 0.0, 0.0, 0.0, 0.0, 0.0, 0.0, 0.0, 0.0, 0.0, 0.0, 0.0, 0.0, 0.0, 0.0, 0.0, 0.0, 0.0, 0.0, 0.0, 0.0, 0.0, 0.0, 0.0, 0.0, 0.0, 0.0, 0.0, 0.0, 0.0, 0.0, 0.0, 0.0, 0.0, 0.0, 0.0, 0.0, 0.0, 0.0, 0.0, 0.0, 0.0, 0.0, 0.0, 0.0, 0.0, 0.0, 0.0, 0.0, 0.0, 0.0, 0.0, 0.0, 0.0, 0.0, 0.0, 0.0, 0.0, 0.0, 0.0, 0.0, 0.0, 0.0, 0.0, 0.0, 0.0, 0.0, 0.0, 0.0, 0.0, 0.0, 0.0, 0.0, 0.0, 0.0, 0.0, 0.0, 0.0, 0.0, 0.0, 0.0, 0.0, 0.0, 0.0, 0.0, 0.0, 0.0, 0.0, 0.0, 0.0, 0.0, 0.0, 0.0, 0.0, 0.0, 0.0, 0.0, 0.0, 0.0, 0.0, 0.0, 0.0, 0.0, 0.0, 0.0, 0.0, 0.0, 0.0, 0.0, 0.0, 0.0, 0.0, 0.0, 0.0, 0.0, 0.0, 0.0, 0.0, 0.0, 0.0, 0.0, 0.0, 0.0, 0.0, 0.0, 0.0, 0.0, 0.0, 0.0, 0.0, 0.0, 0.0, 0.0, 0.0, 0.0, 0.0, 0.0, 0.0, 0.0, 0.0, 0.0, 0.0, 0.0, 0.0, 0.0, 0.0])
me_cube_009.materials.append(mat_material_001)
me_cube_009.materials.append(mat_material_004)
me_cube_009.use_remesh_fix_poles = True
me_cube_009.use_remesh_preserve_attributes = False
me_cube_009.update()

# ---- objects
ob_cube_004 = bpy.data.objects.new('Cube.004', me_cube_009)

# ---- transforms, parenting, visibility, modifiers, constraints
ob_cube_004.location = (0.0, 0.0, 0.0)
_m = ob_cube_004.modifiers.new('Mirror', 'MIRROR')

# ---- collection membership
col_collection.objects.link(ob_cube_004)

# ---- scene / render settings (as saved in the file)
scene.frame_start = 1; scene.frame_end = 250; scene.frame_set(1)
scene.render.engine = 'BLENDER_EEVEE_NEXT'
scene.cycles.use_denoising = False
scene.cycles.samples = 128
scene.cycles.sampling_pattern = 'TABULATED_SOBOL'
scene.cycles.use_adaptive_sampling = False
scene.cycles.use_light_tree = False
scene.view_settings.view_transform = 'Filmic'
bpy.context.view_layer.update()

# ---- added for rendering (the .blend has no active camera and no usable light): camera, sun
cam_auto = bpy.data.cameras.new('AutoCamera')
cam_auto.lens = 50.0
cam_auto.sensor_width = 36.0
cam_auto.clip_end = 1000.0
ob_auto_camera = bpy.data.objects.new('AutoCamera', cam_auto)
scene.collection.objects.link(ob_auto_camera)
ob_auto_camera.location = (2.495, -2.994, 1.99595)
ob_auto_camera.rotation_euler = (1.09748, -7.21219e-08, 0.694738)
scene.camera = ob_auto_camera
light_auto_sun = bpy.data.lights.new('AutoSun', 'SUN')
light_auto_sun.energy = 3.0
light_auto_sun.angle = 0.0523599
ob_auto_sun = bpy.data.objects.new('AutoSun', light_auto_sun)
scene.collection.objects.link(ob_auto_sun)
ob_auto_sun.rotation_euler = (0.872665, 0.174533, 0.523599)
bpy.context.view_layer.update()
